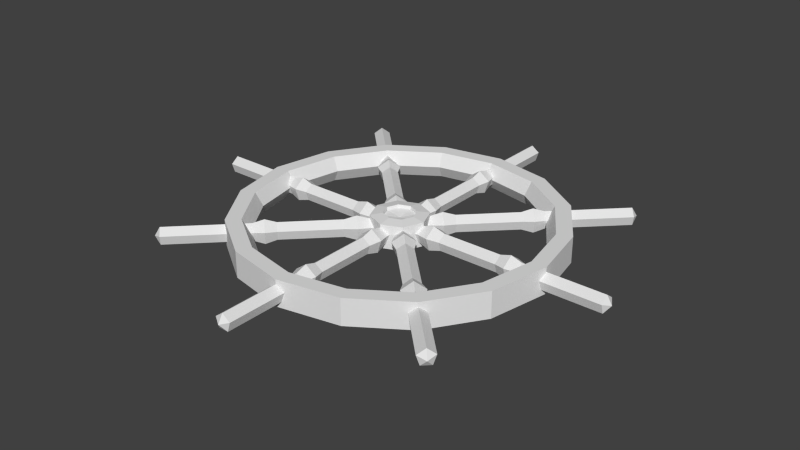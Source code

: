 # Source: Wheel.blend  (saved by Blender 2.76.0; exported with 4.5.12 LTS)
import bpy
from mathutils import Matrix  # noqa: F401  (used for matrix-valued properties, if any)

bpy.ops.wm.read_factory_settings(use_empty=True)
scene = bpy.context.scene
scene.name = 'Scene'

# ---- collections
col_collection_1 = bpy.data.collections.new('Collection 1'); scene.collection.children.link(col_collection_1)

# ---- world
world_world = bpy.data.worlds.new('World'); scene.world = world_world
world_world.color = (0.05088, 0.05088, 0.05088)
world_world.use_sun_shadow = False
world_world.sun_shadow_jitter_overblur = 0.0
world_world.cycles.sampling_method = 'MANUAL'
world_world.cycles.sample_map_resolution = 256

# ---- meshes
me_cylinder_029 = bpy.data.meshes.new('Cylinder.029')
me_cylinder_029.from_pydata([(4.173e-07, 0.8, 1.237), (1.639e-06, 0.8, 20.4), (0.7608, 0.2472, 1.237), (0.7608, 0.2472, 20.4), (0.4702, -0.6472, 1.237), (0.4702, -0.6472, 20.4), (-0.4702, -0.6472, 1.237), (-0.4702, -0.6472, 20.4), (-0.7608, 0.2472, 1.237), (-0.7608, 0.2472, 20.4), (5.466e-07, 0.8, 2.621), (6.704e-07, 1.12, 3.714), (7.657e-07, 0.8, 4.816), (1.464e-06, 0.8, 10.54), (1.564e-06, 1.12, 11.58), (1.64e-06, 0.8, 12.61), (0.7608, 0.2472, 12.61), (1.065, 0.3461, 11.58), (0.7608, 0.2472, 10.54), (0.7608, 0.2472, 4.816), (1.065, 0.3461, 3.714), (0.7608, 0.2472, 2.621), (0.4702, -0.6472, 12.61), (0.6583, -0.9061, 11.58), (0.4702, -0.6472, 10.54), (0.4702, -0.6472, 4.816), (0.6583, -0.9061, 3.714), (0.4702, -0.6472, 2.621), (-0.4702, -0.6472, 12.61), (-0.6583, -0.9061, 11.58), (-0.4702, -0.6472, 10.54), (-0.4702, -0.6472, 4.816), (-0.6583, -0.9061, 3.714), (-0.4702, -0.6472, 2.621), (-0.7608, 0.2472, 12.61), (-1.065, 0.3461, 11.58), (-0.7608, 0.2472, 10.54), (-0.7608, 0.2472, 4.816), (-1.065, 0.3461, 3.714), (-0.7608, 0.2472, 2.621), (1.599e-06, -2.305e-07, 20.87)], [], [(15, 1, 3, 16), (16, 3, 5, 22), (22, 5, 7, 28), (34, 9, 1, 15), (28, 7, 9, 34), (0, 2, 4, 6, 8), (6, 33, 39, 8), (33, 32, 38, 39), (32, 31, 37, 38), (31, 30, 36, 37), (30, 29, 35, 36), (29, 28, 34, 35), (8, 39, 10, 0), (39, 38, 11, 10), (38, 37, 12, 11), (37, 36, 13, 12), (36, 35, 14, 13), (35, 34, 15, 14), (4, 27, 33, 6), (27, 26, 32, 33), (26, 25, 31, 32), (25, 24, 30, 31), (24, 23, 29, 30), (23, 22, 28, 29), (2, 21, 27, 4), (21, 20, 26, 27), (20, 19, 25, 26), (19, 18, 24, 25), (18, 17, 23, 24), (17, 16, 22, 23), (0, 10, 21, 2), (10, 11, 20, 21), (11, 12, 19, 20), (12, 13, 18, 19), (13, 14, 17, 18), (14, 15, 16, 17), (9, 7, 40), (5, 3, 40), (1, 9, 40), (3, 1, 40), (7, 5, 40)])
me_cylinder_029.use_remesh_preserve_volume = False
me_cylinder_029.use_remesh_preserve_attributes = False
me_cylinder_029.use_mirror_vertex_groups = False
me_cylinder_029.update()
me_cylinder_028 = bpy.data.meshes.new('Cylinder.028')
me_cylinder_028.from_pydata([(4.173e-07, 0.8, 1.237), (1.639e-06, 0.8, 20.4), (0.7608, 0.2472, 1.237), (0.7608, 0.2472, 20.4), (0.4702, -0.6472, 1.237), (0.4702, -0.6472, 20.4), (-0.4702, -0.6472, 1.237), (-0.4702, -0.6472, 20.4), (-0.7608, 0.2472, 1.237), (-0.7608, 0.2472, 20.4), (5.466e-07, 0.8, 2.621), (6.704e-07, 1.12, 3.714), (7.657e-07, 0.8, 4.816), (1.464e-06, 0.8, 10.54), (1.564e-06, 1.12, 11.58), (1.64e-06, 0.8, 12.61), (0.7608, 0.2472, 12.61), (1.065, 0.3461, 11.58), (0.7608, 0.2472, 10.54), (0.7608, 0.2472, 4.816), (1.065, 0.3461, 3.714), (0.7608, 0.2472, 2.621), (0.4702, -0.6472, 12.61), (0.6583, -0.9061, 11.58), (0.4702, -0.6472, 10.54), (0.4702, -0.6472, 4.816), (0.6583, -0.9061, 3.714), (0.4702, -0.6472, 2.621), (-0.4702, -0.6472, 12.61), (-0.6583, -0.9061, 11.58), (-0.4702, -0.6472, 10.54), (-0.4702, -0.6472, 4.816), (-0.6583, -0.9061, 3.714), (-0.4702, -0.6472, 2.621), (-0.7608, 0.2472, 12.61), (-1.065, 0.3461, 11.58), (-0.7608, 0.2472, 10.54), (-0.7608, 0.2472, 4.816), (-1.065, 0.3461, 3.714), (-0.7608, 0.2472, 2.621), (1.599e-06, -2.305e-07, 20.87)], [], [(15, 1, 3, 16), (16, 3, 5, 22), (22, 5, 7, 28), (34, 9, 1, 15), (28, 7, 9, 34), (0, 2, 4, 6, 8), (6, 33, 39, 8), (33, 32, 38, 39), (32, 31, 37, 38), (31, 30, 36, 37), (30, 29, 35, 36), (29, 28, 34, 35), (8, 39, 10, 0), (39, 38, 11, 10), (38, 37, 12, 11), (37, 36, 13, 12), (36, 35, 14, 13), (35, 34, 15, 14), (4, 27, 33, 6), (27, 26, 32, 33), (26, 25, 31, 32), (25, 24, 30, 31), (24, 23, 29, 30), (23, 22, 28, 29), (2, 21, 27, 4), (21, 20, 26, 27), (20, 19, 25, 26), (19, 18, 24, 25), (18, 17, 23, 24), (17, 16, 22, 23), (0, 10, 21, 2), (10, 11, 20, 21), (11, 12, 19, 20), (12, 13, 18, 19), (13, 14, 17, 18), (14, 15, 16, 17), (9, 7, 40), (5, 3, 40), (1, 9, 40), (3, 1, 40), (7, 5, 40)])
me_cylinder_028.use_remesh_preserve_volume = False
me_cylinder_028.use_remesh_preserve_attributes = False
me_cylinder_028.use_mirror_vertex_groups = False
me_cylinder_028.update()
me_cylinder_027 = bpy.data.meshes.new('Cylinder.027')
me_cylinder_027.from_pydata([(4.173e-07, 0.8, 1.237), (1.639e-06, 0.8, 20.4), (0.7608, 0.2472, 1.237), (0.7608, 0.2472, 20.4), (0.4702, -0.6472, 1.237), (0.4702, -0.6472, 20.4), (-0.4702, -0.6472, 1.237), (-0.4702, -0.6472, 20.4), (-0.7608, 0.2472, 1.237), (-0.7608, 0.2472, 20.4), (5.466e-07, 0.8, 2.621), (6.704e-07, 1.12, 3.714), (7.657e-07, 0.8, 4.816), (1.464e-06, 0.8, 10.54), (1.564e-06, 1.12, 11.58), (1.64e-06, 0.8, 12.61), (0.7608, 0.2472, 12.61), (1.065, 0.3461, 11.58), (0.7608, 0.2472, 10.54), (0.7608, 0.2472, 4.816), (1.065, 0.3461, 3.714), (0.7608, 0.2472, 2.621), (0.4702, -0.6472, 12.61), (0.6583, -0.9061, 11.58), (0.4702, -0.6472, 10.54), (0.4702, -0.6472, 4.816), (0.6583, -0.9061, 3.714), (0.4702, -0.6472, 2.621), (-0.4702, -0.6472, 12.61), (-0.6583, -0.9061, 11.58), (-0.4702, -0.6472, 10.54), (-0.4702, -0.6472, 4.816), (-0.6583, -0.9061, 3.714), (-0.4702, -0.6472, 2.621), (-0.7608, 0.2472, 12.61), (-1.065, 0.3461, 11.58), (-0.7608, 0.2472, 10.54), (-0.7608, 0.2472, 4.816), (-1.065, 0.3461, 3.714), (-0.7608, 0.2472, 2.621), (1.599e-06, -2.305e-07, 20.87)], [], [(15, 1, 3, 16), (16, 3, 5, 22), (22, 5, 7, 28), (34, 9, 1, 15), (28, 7, 9, 34), (0, 2, 4, 6, 8), (6, 33, 39, 8), (33, 32, 38, 39), (32, 31, 37, 38), (31, 30, 36, 37), (30, 29, 35, 36), (29, 28, 34, 35), (8, 39, 10, 0), (39, 38, 11, 10), (38, 37, 12, 11), (37, 36, 13, 12), (36, 35, 14, 13), (35, 34, 15, 14), (4, 27, 33, 6), (27, 26, 32, 33), (26, 25, 31, 32), (25, 24, 30, 31), (24, 23, 29, 30), (23, 22, 28, 29), (2, 21, 27, 4), (21, 20, 26, 27), (20, 19, 25, 26), (19, 18, 24, 25), (18, 17, 23, 24), (17, 16, 22, 23), (0, 10, 21, 2), (10, 11, 20, 21), (11, 12, 19, 20), (12, 13, 18, 19), (13, 14, 17, 18), (14, 15, 16, 17), (9, 7, 40), (5, 3, 40), (1, 9, 40), (3, 1, 40), (7, 5, 40)])
me_cylinder_027.use_remesh_preserve_volume = False
me_cylinder_027.use_remesh_preserve_attributes = False
me_cylinder_027.use_mirror_vertex_groups = False
me_cylinder_027.update()
me_cylinder_026 = bpy.data.meshes.new('Cylinder.026')
me_cylinder_026.from_pydata([(4.173e-07, 0.8, 1.237), (1.639e-06, 0.8, 20.4), (0.7608, 0.2472, 1.237), (0.7608, 0.2472, 20.4), (0.4702, -0.6472, 1.237), (0.4702, -0.6472, 20.4), (-0.4702, -0.6472, 1.237), (-0.4702, -0.6472, 20.4), (-0.7608, 0.2472, 1.237), (-0.7608, 0.2472, 20.4), (5.466e-07, 0.8, 2.621), (6.704e-07, 1.12, 3.714), (7.657e-07, 0.8, 4.816), (1.464e-06, 0.8, 10.54), (1.564e-06, 1.12, 11.58), (1.64e-06, 0.8, 12.61), (0.7608, 0.2472, 12.61), (1.065, 0.3461, 11.58), (0.7608, 0.2472, 10.54), (0.7608, 0.2472, 4.816), (1.065, 0.3461, 3.714), (0.7608, 0.2472, 2.621), (0.4702, -0.6472, 12.61), (0.6583, -0.9061, 11.58), (0.4702, -0.6472, 10.54), (0.4702, -0.6472, 4.816), (0.6583, -0.9061, 3.714), (0.4702, -0.6472, 2.621), (-0.4702, -0.6472, 12.61), (-0.6583, -0.9061, 11.58), (-0.4702, -0.6472, 10.54), (-0.4702, -0.6472, 4.816), (-0.6583, -0.9061, 3.714), (-0.4702, -0.6472, 2.621), (-0.7608, 0.2472, 12.61), (-1.065, 0.3461, 11.58), (-0.7608, 0.2472, 10.54), (-0.7608, 0.2472, 4.816), (-1.065, 0.3461, 3.714), (-0.7608, 0.2472, 2.621), (1.599e-06, -2.305e-07, 20.87)], [], [(15, 1, 3, 16), (16, 3, 5, 22), (22, 5, 7, 28), (34, 9, 1, 15), (28, 7, 9, 34), (0, 2, 4, 6, 8), (6, 33, 39, 8), (33, 32, 38, 39), (32, 31, 37, 38), (31, 30, 36, 37), (30, 29, 35, 36), (29, 28, 34, 35), (8, 39, 10, 0), (39, 38, 11, 10), (38, 37, 12, 11), (37, 36, 13, 12), (36, 35, 14, 13), (35, 34, 15, 14), (4, 27, 33, 6), (27, 26, 32, 33), (26, 25, 31, 32), (25, 24, 30, 31), (24, 23, 29, 30), (23, 22, 28, 29), (2, 21, 27, 4), (21, 20, 26, 27), (20, 19, 25, 26), (19, 18, 24, 25), (18, 17, 23, 24), (17, 16, 22, 23), (0, 10, 21, 2), (10, 11, 20, 21), (11, 12, 19, 20), (12, 13, 18, 19), (13, 14, 17, 18), (14, 15, 16, 17), (9, 7, 40), (5, 3, 40), (1, 9, 40), (3, 1, 40), (7, 5, 40)])
me_cylinder_026.use_remesh_preserve_volume = False
me_cylinder_026.use_remesh_preserve_attributes = False
me_cylinder_026.use_mirror_vertex_groups = False
me_cylinder_026.update()
me_cylinder_025 = bpy.data.meshes.new('Cylinder.025')
me_cylinder_025.from_pydata([(4.173e-07, 0.8, 1.237), (1.639e-06, 0.8, 20.4), (0.7608, 0.2472, 1.237), (0.7608, 0.2472, 20.4), (0.4702, -0.6472, 1.237), (0.4702, -0.6472, 20.4), (-0.4702, -0.6472, 1.237), (-0.4702, -0.6472, 20.4), (-0.7608, 0.2472, 1.237), (-0.7608, 0.2472, 20.4), (5.466e-07, 0.8, 2.621), (6.704e-07, 1.12, 3.714), (7.657e-07, 0.8, 4.816), (1.464e-06, 0.8, 10.54), (1.564e-06, 1.12, 11.58), (1.64e-06, 0.8, 12.61), (0.7608, 0.2472, 12.61), (1.065, 0.3461, 11.58), (0.7608, 0.2472, 10.54), (0.7608, 0.2472, 4.816), (1.065, 0.3461, 3.714), (0.7608, 0.2472, 2.621), (0.4702, -0.6472, 12.61), (0.6583, -0.9061, 11.58), (0.4702, -0.6472, 10.54), (0.4702, -0.6472, 4.816), (0.6583, -0.9061, 3.714), (0.4702, -0.6472, 2.621), (-0.4702, -0.6472, 12.61), (-0.6583, -0.9061, 11.58), (-0.4702, -0.6472, 10.54), (-0.4702, -0.6472, 4.816), (-0.6583, -0.9061, 3.714), (-0.4702, -0.6472, 2.621), (-0.7608, 0.2472, 12.61), (-1.065, 0.3461, 11.58), (-0.7608, 0.2472, 10.54), (-0.7608, 0.2472, 4.816), (-1.065, 0.3461, 3.714), (-0.7608, 0.2472, 2.621), (1.599e-06, -2.305e-07, 20.87)], [], [(15, 1, 3, 16), (16, 3, 5, 22), (22, 5, 7, 28), (34, 9, 1, 15), (28, 7, 9, 34), (0, 2, 4, 6, 8), (6, 33, 39, 8), (33, 32, 38, 39), (32, 31, 37, 38), (31, 30, 36, 37), (30, 29, 35, 36), (29, 28, 34, 35), (8, 39, 10, 0), (39, 38, 11, 10), (38, 37, 12, 11), (37, 36, 13, 12), (36, 35, 14, 13), (35, 34, 15, 14), (4, 27, 33, 6), (27, 26, 32, 33), (26, 25, 31, 32), (25, 24, 30, 31), (24, 23, 29, 30), (23, 22, 28, 29), (2, 21, 27, 4), (21, 20, 26, 27), (20, 19, 25, 26), (19, 18, 24, 25), (18, 17, 23, 24), (17, 16, 22, 23), (0, 10, 21, 2), (10, 11, 20, 21), (11, 12, 19, 20), (12, 13, 18, 19), (13, 14, 17, 18), (14, 15, 16, 17), (9, 7, 40), (5, 3, 40), (1, 9, 40), (3, 1, 40), (7, 5, 40)])
me_cylinder_025.use_remesh_preserve_volume = False
me_cylinder_025.use_remesh_preserve_attributes = False
me_cylinder_025.use_mirror_vertex_groups = False
me_cylinder_025.update()
me_cylinder_024 = bpy.data.meshes.new('Cylinder.024')
me_cylinder_024.from_pydata([(4.173e-07, 0.8, 1.237), (1.639e-06, 0.8, 20.4), (0.7608, 0.2472, 1.237), (0.7608, 0.2472, 20.4), (0.4702, -0.6472, 1.237), (0.4702, -0.6472, 20.4), (-0.4702, -0.6472, 1.237), (-0.4702, -0.6472, 20.4), (-0.7608, 0.2472, 1.237), (-0.7608, 0.2472, 20.4), (5.466e-07, 0.8, 2.621), (6.704e-07, 1.12, 3.714), (7.657e-07, 0.8, 4.816), (1.464e-06, 0.8, 10.54), (1.564e-06, 1.12, 11.58), (1.64e-06, 0.8, 12.61), (0.7608, 0.2472, 12.61), (1.065, 0.3461, 11.58), (0.7608, 0.2472, 10.54), (0.7608, 0.2472, 4.816), (1.065, 0.3461, 3.714), (0.7608, 0.2472, 2.621), (0.4702, -0.6472, 12.61), (0.6583, -0.9061, 11.58), (0.4702, -0.6472, 10.54), (0.4702, -0.6472, 4.816), (0.6583, -0.9061, 3.714), (0.4702, -0.6472, 2.621), (-0.4702, -0.6472, 12.61), (-0.6583, -0.9061, 11.58), (-0.4702, -0.6472, 10.54), (-0.4702, -0.6472, 4.816), (-0.6583, -0.9061, 3.714), (-0.4702, -0.6472, 2.621), (-0.7608, 0.2472, 12.61), (-1.065, 0.3461, 11.58), (-0.7608, 0.2472, 10.54), (-0.7608, 0.2472, 4.816), (-1.065, 0.3461, 3.714), (-0.7608, 0.2472, 2.621), (1.599e-06, -2.305e-07, 20.87)], [], [(15, 1, 3, 16), (16, 3, 5, 22), (22, 5, 7, 28), (34, 9, 1, 15), (28, 7, 9, 34), (0, 2, 4, 6, 8), (6, 33, 39, 8), (33, 32, 38, 39), (32, 31, 37, 38), (31, 30, 36, 37), (30, 29, 35, 36), (29, 28, 34, 35), (8, 39, 10, 0), (39, 38, 11, 10), (38, 37, 12, 11), (37, 36, 13, 12), (36, 35, 14, 13), (35, 34, 15, 14), (4, 27, 33, 6), (27, 26, 32, 33), (26, 25, 31, 32), (25, 24, 30, 31), (24, 23, 29, 30), (23, 22, 28, 29), (2, 21, 27, 4), (21, 20, 26, 27), (20, 19, 25, 26), (19, 18, 24, 25), (18, 17, 23, 24), (17, 16, 22, 23), (0, 10, 21, 2), (10, 11, 20, 21), (11, 12, 19, 20), (12, 13, 18, 19), (13, 14, 17, 18), (14, 15, 16, 17), (9, 7, 40), (5, 3, 40), (1, 9, 40), (3, 1, 40), (7, 5, 40)])
me_cylinder_024.use_remesh_preserve_volume = False
me_cylinder_024.use_remesh_preserve_attributes = False
me_cylinder_024.use_mirror_vertex_groups = False
me_cylinder_024.update()
me_cylinder_023 = bpy.data.meshes.new('Cylinder.023')
me_cylinder_023.from_pydata([(4.173e-07, 0.8, 1.237), (1.639e-06, 0.8, 20.4), (0.7608, 0.2472, 1.237), (0.7608, 0.2472, 20.4), (0.4702, -0.6472, 1.237), (0.4702, -0.6472, 20.4), (-0.4702, -0.6472, 1.237), (-0.4702, -0.6472, 20.4), (-0.7608, 0.2472, 1.237), (-0.7608, 0.2472, 20.4), (5.466e-07, 0.8, 2.621), (6.704e-07, 1.12, 3.714), (7.657e-07, 0.8, 4.816), (1.464e-06, 0.8, 10.54), (1.564e-06, 1.12, 11.58), (1.64e-06, 0.8, 12.61), (0.7608, 0.2472, 12.61), (1.065, 0.3461, 11.58), (0.7608, 0.2472, 10.54), (0.7608, 0.2472, 4.816), (1.065, 0.3461, 3.714), (0.7608, 0.2472, 2.621), (0.4702, -0.6472, 12.61), (0.6583, -0.9061, 11.58), (0.4702, -0.6472, 10.54), (0.4702, -0.6472, 4.816), (0.6583, -0.9061, 3.714), (0.4702, -0.6472, 2.621), (-0.4702, -0.6472, 12.61), (-0.6583, -0.9061, 11.58), (-0.4702, -0.6472, 10.54), (-0.4702, -0.6472, 4.816), (-0.6583, -0.9061, 3.714), (-0.4702, -0.6472, 2.621), (-0.7608, 0.2472, 12.61), (-1.065, 0.3461, 11.58), (-0.7608, 0.2472, 10.54), (-0.7608, 0.2472, 4.816), (-1.065, 0.3461, 3.714), (-0.7608, 0.2472, 2.621), (1.599e-06, -2.305e-07, 20.87)], [], [(15, 1, 3, 16), (16, 3, 5, 22), (22, 5, 7, 28), (34, 9, 1, 15), (28, 7, 9, 34), (0, 2, 4, 6, 8), (6, 33, 39, 8), (33, 32, 38, 39), (32, 31, 37, 38), (31, 30, 36, 37), (30, 29, 35, 36), (29, 28, 34, 35), (8, 39, 10, 0), (39, 38, 11, 10), (38, 37, 12, 11), (37, 36, 13, 12), (36, 35, 14, 13), (35, 34, 15, 14), (4, 27, 33, 6), (27, 26, 32, 33), (26, 25, 31, 32), (25, 24, 30, 31), (24, 23, 29, 30), (23, 22, 28, 29), (2, 21, 27, 4), (21, 20, 26, 27), (20, 19, 25, 26), (19, 18, 24, 25), (18, 17, 23, 24), (17, 16, 22, 23), (0, 10, 21, 2), (10, 11, 20, 21), (11, 12, 19, 20), (12, 13, 18, 19), (13, 14, 17, 18), (14, 15, 16, 17), (9, 7, 40), (5, 3, 40), (1, 9, 40), (3, 1, 40), (7, 5, 40)])
me_cylinder_023.use_remesh_preserve_volume = False
me_cylinder_023.use_remesh_preserve_attributes = False
me_cylinder_023.use_mirror_vertex_groups = False
me_cylinder_023.update()
me_cylinder_004 = bpy.data.meshes.new('Cylinder.004')
me_cylinder_004.from_pydata([(4.173e-07, 0.8, 1.237), (1.639e-06, 0.8, 20.4), (0.7608, 0.2472, 1.237), (0.7608, 0.2472, 20.4), (0.4702, -0.6472, 1.237), (0.4702, -0.6472, 20.4), (-0.4702, -0.6472, 1.237), (-0.4702, -0.6472, 20.4), (-0.7608, 0.2472, 1.237), (-0.7608, 0.2472, 20.4), (5.466e-07, 0.8, 2.621), (6.704e-07, 1.12, 3.714), (7.657e-07, 0.8, 4.816), (1.464e-06, 0.8, 10.54), (1.564e-06, 1.12, 11.58), (1.64e-06, 0.8, 12.61), (0.7608, 0.2472, 12.61), (1.065, 0.3461, 11.58), (0.7608, 0.2472, 10.54), (0.7608, 0.2472, 4.816), (1.065, 0.3461, 3.714), (0.7608, 0.2472, 2.621), (0.4702, -0.6472, 12.61), (0.6583, -0.9061, 11.58), (0.4702, -0.6472, 10.54), (0.4702, -0.6472, 4.816), (0.6583, -0.9061, 3.714), (0.4702, -0.6472, 2.621), (-0.4702, -0.6472, 12.61), (-0.6583, -0.9061, 11.58), (-0.4702, -0.6472, 10.54), (-0.4702, -0.6472, 4.816), (-0.6583, -0.9061, 3.714), (-0.4702, -0.6472, 2.621), (-0.7608, 0.2472, 12.61), (-1.065, 0.3461, 11.58), (-0.7608, 0.2472, 10.54), (-0.7608, 0.2472, 4.816), (-1.065, 0.3461, 3.714), (-0.7608, 0.2472, 2.621), (1.599e-06, -2.305e-07, 20.87)], [], [(15, 1, 3, 16), (16, 3, 5, 22), (22, 5, 7, 28), (34, 9, 1, 15), (28, 7, 9, 34), (0, 2, 4, 6, 8), (6, 33, 39, 8), (33, 32, 38, 39), (32, 31, 37, 38), (31, 30, 36, 37), (30, 29, 35, 36), (29, 28, 34, 35), (8, 39, 10, 0), (39, 38, 11, 10), (38, 37, 12, 11), (37, 36, 13, 12), (36, 35, 14, 13), (35, 34, 15, 14), (4, 27, 33, 6), (27, 26, 32, 33), (26, 25, 31, 32), (25, 24, 30, 31), (24, 23, 29, 30), (23, 22, 28, 29), (2, 21, 27, 4), (21, 20, 26, 27), (20, 19, 25, 26), (19, 18, 24, 25), (18, 17, 23, 24), (17, 16, 22, 23), (0, 10, 21, 2), (10, 11, 20, 21), (11, 12, 19, 20), (12, 13, 18, 19), (13, 14, 17, 18), (14, 15, 16, 17), (9, 7, 40), (5, 3, 40), (1, 9, 40), (3, 1, 40), (7, 5, 40)])
me_cylinder_004.use_remesh_preserve_volume = False
me_cylinder_004.use_remesh_preserve_attributes = False
me_cylinder_004.use_mirror_vertex_groups = False
me_cylinder_004.update()
me_cylinder_001 = bpy.data.meshes.new('Cylinder.001')
me_cylinder_001.from_pydata([(0.0, 1.0, -1.0), (0.0, 1.0, 1.0), (0.7071, 0.7071, -1.0), (0.7071, 0.7071, 1.0), (1.0, -4.371e-08, -1.0), (1.0, -4.371e-08, 1.0), (0.7071, -0.7071, -1.0), (0.7071, -0.7071, 1.0), (-8.742e-08, -1.0, -1.0), (-8.742e-08, -1.0, 1.0), (-0.7071, -0.7071, -1.0), (-0.7071, -0.7071, 1.0), (-1.0, 1.192e-08, -1.0), (-1.0, 1.192e-08, 1.0), (-0.7071, 0.7071, -1.0), (-0.7071, 0.7071, 1.0), (-3.247e-09, 0.5642, 1.149), (0.399, 0.399, 1.149), (0.5642, -2.142e-08, 1.149), (0.399, -0.399, 1.149), (-5.257e-08, -0.5642, 1.149), (-0.399, -0.399, 1.149), (-0.5642, 9.975e-09, 1.149), (-0.399, 0.399, 1.149), (-3.513e-09, 0.5453, 0.8967), (0.3856, 0.3856, 0.8967), (0.5453, -2.082e-08, 0.8967), (0.3856, -0.3856, 0.8967), (-5.118e-08, -0.5453, 0.8967), (-0.3856, -0.3856, 0.8967), (-0.5453, 9.515e-09, 0.8967), (-0.3856, 0.3856, 0.8967), (-2.735e-08, 0.0, 0.677)], [], [(0, 1, 3, 2), (2, 3, 5, 4), (4, 5, 7, 6), (6, 7, 9, 8), (8, 9, 11, 10), (10, 11, 13, 12), (15, 13, 22, 23), (14, 15, 1, 0), (12, 13, 15, 14), (0, 2, 4, 6, 8, 10, 12, 14), (9, 7, 19, 20), (13, 11, 21, 22), (7, 5, 18, 19), (3, 1, 16, 17), (1, 15, 23, 16), (11, 9, 20, 21), (5, 3, 17, 18), (21, 20, 28, 29), (23, 22, 30, 31), (18, 17, 25, 26), (20, 19, 27, 28), (22, 21, 29, 30), (16, 23, 31, 24), (17, 16, 24, 25), (19, 18, 26, 27), (32, 30, 29), (32, 28, 27), (31, 30, 32), (25, 24, 32), (26, 32, 27), (24, 31, 32), (26, 25, 32), (28, 32, 29)])
me_cylinder_001.use_remesh_preserve_volume = False
me_cylinder_001.use_remesh_preserve_attributes = False
me_cylinder_001.use_mirror_vertex_groups = False
me_cylinder_001.update()
me_torus_001 = bpy.data.meshes.new('Torus.001')
me_torus_001.from_pydata([(1.05, 0.0, 0.0866), (0.95, 0.0, 0.0866), (0.9, 0.0, 1.225e-17), (0.95, 0.0, -0.0866), (1.05, 0.0, -0.0866), (0.9701, 0.4018, 0.0866), (0.8777, 0.3635, 0.0866), (0.8315, 0.3444, 1.225e-17), (0.8777, 0.3635, -0.0866), (0.9701, 0.4018, -0.0866), (0.7425, 0.7425, 0.0866), (0.6718, 0.6718, 0.0866), (0.6364, 0.6364, 1.225e-17), (0.6718, 0.6718, -0.0866), (0.7425, 0.7425, -0.0866), (0.4018, 0.9701, 0.0866), (0.3635, 0.8777, 0.0866), (0.3444, 0.8315, 1.225e-17), (0.3635, 0.8777, -0.0866), (0.4018, 0.9701, -0.0866), (5.96e-08, 1.05, 0.0866), (8.941e-08, 0.95, 0.0866), (8.941e-08, 0.9, 1.225e-17), (8.941e-08, 0.95, -0.0866), (5.96e-08, 1.05, -0.0866), (-0.4018, 0.9701, 0.0866), (-0.3635, 0.8777, 0.0866), (-0.3444, 0.8315, 1.225e-17), (-0.3635, 0.8777, -0.0866), (-0.4018, 0.9701, -0.0866), (-0.7425, 0.7425, 0.0866), (-0.6718, 0.6718, 0.0866), (-0.6364, 0.6364, 1.225e-17), (-0.6718, 0.6718, -0.0866), (-0.7425, 0.7425, -0.0866), (-0.9701, 0.4018, 0.0866), (-0.8777, 0.3635, 0.0866), (-0.8315, 0.3444, 1.225e-17), (-0.8777, 0.3635, -0.0866), (-0.9701, 0.4018, -0.0866), (-1.05, 9.179e-08, 0.0866), (-0.95, 8.305e-08, 0.0866), (-0.9, 7.868e-08, 1.225e-17), (-0.95, 8.305e-08, -0.0866), (-1.05, 9.179e-08, -0.0866), (-0.9701, -0.4018, 0.0866), (-0.8777, -0.3635, 0.0866), (-0.8315, -0.3444, 1.225e-17), (-0.8777, -0.3635, -0.0866), (-0.9701, -0.4018, -0.0866), (-0.7425, -0.7425, 0.0866), (-0.6718, -0.6718, 0.0866), (-0.6364, -0.6364, 1.225e-17), (-0.6718, -0.6718, -0.0866), (-0.7425, -0.7425, -0.0866), (-0.4018, -0.9701, 0.0866), (-0.3635, -0.8777, 0.0866), (-0.3444, -0.8315, 1.225e-17), (-0.3635, -0.8777, -0.0866), (-0.4018, -0.9701, -0.0866), (5.96e-08, -1.05, 0.0866), (8.941e-08, -0.95, 0.0866), (8.941e-08, -0.9, 1.225e-17), (8.941e-08, -0.95, -0.0866), (5.96e-08, -1.05, -0.0866), (0.4018, -0.9701, 0.0866), (0.3635, -0.8777, 0.0866), (0.3444, -0.8315, 1.225e-17), (0.3635, -0.8777, -0.0866), (0.4018, -0.9701, -0.0866), (0.7425, -0.7425, 0.0866), (0.6718, -0.6718, 0.0866), (0.6364, -0.6364, 1.225e-17), (0.6718, -0.6718, -0.0866), (0.7425, -0.7425, -0.0866), (0.9701, -0.4018, 0.0866), (0.8777, -0.3635, 0.0866), (0.8315, -0.3444, 1.225e-17), (0.8777, -0.3635, -0.0866), (0.9701, -0.4018, -0.0866)], [], [(49, 54, 50, 45), (0, 5, 6, 1), (1, 6, 7, 2), (2, 7, 8, 3), (3, 8, 9, 4), (79, 4, 0, 75), (5, 10, 11, 6), (6, 11, 12, 7), (7, 12, 13, 8), (8, 13, 14, 9), (29, 34, 30, 25), (10, 15, 16, 11), (11, 16, 17, 12), (12, 17, 18, 13), (13, 18, 19, 14), (4, 9, 5, 0), (15, 20, 21, 16), (16, 21, 22, 17), (17, 22, 23, 18), (18, 23, 24, 19), (69, 74, 70, 65), (20, 25, 26, 21), (21, 26, 27, 22), (22, 27, 28, 23), (23, 28, 29, 24), (54, 59, 55, 50), (25, 30, 31, 26), (26, 31, 32, 27), (27, 32, 33, 28), (28, 33, 34, 29), (9, 14, 10, 5), (30, 35, 36, 31), (31, 36, 37, 32), (32, 37, 38, 33), (33, 38, 39, 34), (14, 19, 15, 10), (35, 40, 41, 36), (36, 41, 42, 37), (37, 42, 43, 38), (38, 43, 44, 39), (40, 45, 46, 41), (41, 46, 47, 42), (42, 47, 48, 43), (43, 48, 49, 44), (24, 29, 25, 20), (45, 50, 51, 46), (46, 51, 52, 47), (47, 52, 53, 48), (48, 53, 54, 49), (59, 64, 60, 55), (50, 55, 56, 51), (51, 56, 57, 52), (52, 57, 58, 53), (53, 58, 59, 54), (34, 39, 35, 30), (55, 60, 61, 56), (56, 61, 62, 57), (57, 62, 63, 58), (58, 63, 64, 59), (74, 79, 75, 70), (60, 65, 66, 61), (61, 66, 67, 62), (62, 67, 68, 63), (63, 68, 69, 64), (44, 49, 45, 40), (65, 70, 71, 66), (66, 71, 72, 67), (67, 72, 73, 68), (68, 73, 74, 69), (39, 44, 40, 35), (70, 75, 76, 71), (71, 76, 77, 72), (72, 77, 78, 73), (73, 78, 79, 74), (19, 24, 20, 15), (75, 0, 1, 76), (76, 1, 2, 77), (77, 2, 3, 78), (78, 3, 4, 79), (64, 69, 65, 60)])
me_torus_001.use_remesh_preserve_volume = False
me_torus_001.use_remesh_preserve_attributes = False
me_torus_001.use_mirror_vertex_groups = False
me_torus_001.update()

# ---- objects
ob_cylinder_008 = bpy.data.objects.new('Cylinder.008', me_cylinder_029)
ob_cylinder_007 = bpy.data.objects.new('Cylinder.007', me_cylinder_028)
ob_cylinder_006 = bpy.data.objects.new('Cylinder.006', me_cylinder_027)
ob_cylinder_005 = bpy.data.objects.new('Cylinder.005', me_cylinder_026)
ob_cylinder_003 = bpy.data.objects.new('Cylinder.003', me_cylinder_025)
ob_cylinder_002 = bpy.data.objects.new('Cylinder.002', me_cylinder_024)
ob_cylinder_000 = bpy.data.objects.new('Cylinder.000', me_cylinder_023)
ob_cylinder_004 = bpy.data.objects.new('Cylinder.004', me_cylinder_004)
ob_cylinder_001 = bpy.data.objects.new('Cylinder.001', me_cylinder_001)
ob_torus_001 = bpy.data.objects.new('Torus.001', me_torus_001)

# ---- transforms, parenting, visibility, modifiers, constraints
ob_cylinder_008.location = (0.0, 0.0, 0.0)
ob_cylinder_008.rotation_euler = (-4.712, 1.51e-07, 5.498)
ob_cylinder_008.scale = (0.07034, 0.07034, 0.07034)
ob_cylinder_008.lineart.crease_threshold = 0.0
ob_cylinder_007.location = (0.0, 0.0, 0.0)
ob_cylinder_007.rotation_euler = (-4.712, 1.51e-07, 8.639)
ob_cylinder_007.scale = (0.07034, 0.07034, 0.07034)
ob_cylinder_007.lineart.crease_threshold = 0.0
ob_cylinder_006.location = (0.0, 0.0, 0.0)
ob_cylinder_006.rotation_euler = (-4.712, 1.51e-07, 10.21)
ob_cylinder_006.scale = (0.07034, 0.07034, 0.07034)
ob_cylinder_006.lineart.crease_threshold = 0.0
ob_cylinder_005.location = (0.0, 0.0, 0.0)
ob_cylinder_005.rotation_euler = (-4.712, 1.51e-07, 7.069)
ob_cylinder_005.scale = (0.07034, 0.07034, 0.07034)
ob_cylinder_005.lineart.crease_threshold = 0.0
ob_cylinder_003.location = (0.0, 0.0, 0.0)
ob_cylinder_003.rotation_euler = (-4.712, 1.51e-07, 6.283)
ob_cylinder_003.scale = (0.07034, 0.07034, 0.07034)
ob_cylinder_003.lineart.crease_threshold = 0.0
ob_cylinder_002.location = (0.0, 0.0, 0.0)
ob_cylinder_002.rotation_euler = (-4.712, 1.51e-07, 9.425)
ob_cylinder_002.scale = (0.07034, 0.07034, 0.07034)
ob_cylinder_002.lineart.crease_threshold = 0.0
ob_cylinder_000.location = (0.0, 0.0, 0.0)
ob_cylinder_000.rotation_euler = (-4.712, 1.51e-07, 7.854)
ob_cylinder_000.scale = (0.07034, 0.07034, 0.07034)
ob_cylinder_000.lineart.crease_threshold = 0.0
ob_cylinder_004.location = (0.0, 0.0, 0.0)
ob_cylinder_004.rotation_euler = (-4.712, 1.51e-07, 4.712)
ob_cylinder_004.scale = (0.07034, 0.07034, 0.07034)
ob_cylinder_004.lineart.crease_threshold = 0.0
ob_cylinder_001.location = (0.0, 0.0, 0.0)
ob_cylinder_001.scale = (0.1841, 0.1841, 0.07914)
ob_cylinder_001.lineart.crease_threshold = 0.0
ob_torus_001.location = (0.0, 0.0, 0.0)
ob_torus_001.lineart.crease_threshold = 0.0
_m = ob_torus_001.modifiers.new('Bevel', 'BEVEL')
_m.width = 0.0
_m.width_pct = 0.0
_m.limit_method = 'NONE'
_m.spread = 0.0

# ---- collection membership
col_collection_1.objects.link(ob_cylinder_008)
col_collection_1.objects.link(ob_cylinder_007)
col_collection_1.objects.link(ob_cylinder_006)
col_collection_1.objects.link(ob_cylinder_005)
col_collection_1.objects.link(ob_cylinder_003)
col_collection_1.objects.link(ob_cylinder_002)
col_collection_1.objects.link(ob_cylinder_000)
col_collection_1.objects.link(ob_cylinder_004)
col_collection_1.objects.link(ob_cylinder_001)
col_collection_1.objects.link(ob_torus_001)

# ---- scene / render settings (as saved in the file)
scene.frame_start = 1; scene.frame_end = 250; scene.frame_set(1)
scene.render.engine = 'BLENDER_EEVEE_NEXT'
scene.render.resolution_percentage = 50
scene.render.dither_intensity = 0.0
scene.cycles.use_denoising = False
scene.cycles.samples = 10
scene.cycles.sampling_pattern = 'TABULATED_SOBOL'
scene.cycles.light_sampling_threshold = 0.0
scene.cycles.use_adaptive_sampling = False
scene.cycles.use_light_tree = False
scene.cycles.blur_glossy = 0.0
scene.cycles.pixel_filter_type = 'GAUSSIAN'
scene.cycles.sample_clamp_indirect = 0.0
scene.view_settings.view_transform = 'Standard'
bpy.context.view_layer.update()

# ---- added for rendering (the .blend has no active camera and no usable light): camera, sun
cam_auto = bpy.data.cameras.new('AutoCamera')
cam_auto.lens = 50.0
cam_auto.sensor_width = 36.0
cam_auto.clip_end = 1000.0
ob_auto_camera = bpy.data.objects.new('AutoCamera', cam_auto)
scene.collection.objects.link(ob_auto_camera)
ob_auto_camera.location = (3.84435, -4.61322, 3.07764)
ob_auto_camera.rotation_euler = (1.09748, -7.21219e-08, 0.694738)
scene.camera = ob_auto_camera
light_auto_sun = bpy.data.lights.new('AutoSun', 'SUN')
light_auto_sun.energy = 3.0
light_auto_sun.angle = 0.0523599
ob_auto_sun = bpy.data.objects.new('AutoSun', light_auto_sun)
scene.collection.objects.link(ob_auto_sun)
ob_auto_sun.rotation_euler = (0.872665, 0.174533, 0.523599)
bpy.context.view_layer.update()
